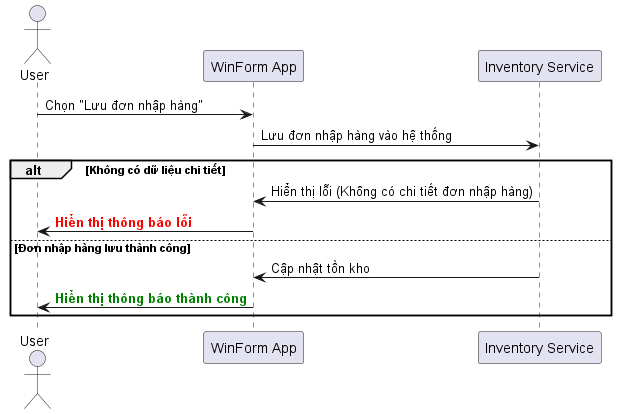

The diagram above was rendered by PlantUML. Its source (embedded in the PNG):
@startuml
actor User
participant "WinForm App" as App
participant "Inventory Service" as InventoryService

User -> App: Chọn "Lưu đơn nhập hàng"
App -> InventoryService: Lưu đơn nhập hàng vào hệ thống
alt Không có dữ liệu chi tiết
    InventoryService -> App: Hiển thị lỗi (Không có chi tiết đơn nhập hàng)
    App -> User: <font color=red><b>Hiển thị thông báo lỗi</b></font>
else Đơn nhập hàng lưu thành công
    InventoryService -> App: Cập nhật tồn kho
    App -> User: <font color=green><b>Hiển thị thông báo thành công</b></font>
end
@enduml